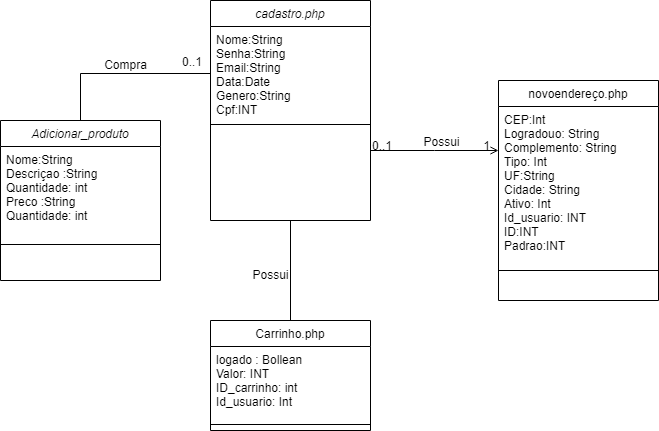

The diagram above was exported from draw.io. Its source (the exported page's mxGraphModel, read from the mxfile embedded in the PNG):
<mxGraphModel dx="1467" dy="789" grid="1" gridSize="10" guides="1" tooltips="1" connect="1" arrows="1" fold="1" page="1" pageScale="1" pageWidth="850" pageHeight="1100" math="0" shadow="0">
  <root>
    <mxCell id="0" />
    <mxCell id="1" parent="0" />
    <mxCell id="yhEXGKo3G-PNaLebqp_s-2" value="cadastro.php" style="swimlane;fontStyle=2;align=center;verticalAlign=top;childLayout=stackLayout;horizontal=1;startSize=26;horizontalStack=0;resizeParent=1;resizeLast=0;collapsible=1;marginBottom=0;rounded=0;shadow=0;strokeWidth=1;" vertex="1" parent="1">
      <mxGeometry x="220" y="40" width="160" height="220" as="geometry">
        <mxRectangle x="230" y="140" width="160" height="26" as="alternateBounds" />
      </mxGeometry>
    </mxCell>
    <mxCell id="yhEXGKo3G-PNaLebqp_s-3" value="Nome:String&#10;Senha:String&#10;Email:String&#10;Data:Date&#10;Genero:String&#10;Cpf:INT" style="text;align=left;verticalAlign=top;spacingLeft=4;spacingRight=4;overflow=hidden;rotatable=0;points=[[0,0.5],[1,0.5]];portConstraint=eastwest;" vertex="1" parent="yhEXGKo3G-PNaLebqp_s-2">
      <mxGeometry y="26" width="160" height="94" as="geometry" />
    </mxCell>
    <mxCell id="yhEXGKo3G-PNaLebqp_s-4" value="" style="line;html=1;strokeWidth=1;align=left;verticalAlign=middle;spacingTop=-1;spacingLeft=3;spacingRight=3;rotatable=0;labelPosition=right;points=[];portConstraint=eastwest;" vertex="1" parent="yhEXGKo3G-PNaLebqp_s-2">
      <mxGeometry y="120" width="160" height="8" as="geometry" />
    </mxCell>
    <mxCell id="yhEXGKo3G-PNaLebqp_s-5" value="Carrinho.php" style="swimlane;fontStyle=0;align=center;verticalAlign=top;childLayout=stackLayout;horizontal=1;startSize=26;horizontalStack=0;resizeParent=1;resizeLast=0;collapsible=1;marginBottom=0;rounded=0;shadow=0;strokeWidth=1;" vertex="1" parent="1">
      <mxGeometry x="220" y="360" width="160" height="110" as="geometry">
        <mxRectangle x="130" y="380" width="160" height="26" as="alternateBounds" />
      </mxGeometry>
    </mxCell>
    <mxCell id="yhEXGKo3G-PNaLebqp_s-7" value="logado : Bollean&#10;Valor: INT&#10;ID_carrinho: int&#10;Id_usuario: Int" style="text;align=left;verticalAlign=top;spacingLeft=4;spacingRight=4;overflow=hidden;rotatable=0;points=[[0,0.5],[1,0.5]];portConstraint=eastwest;rounded=0;shadow=0;html=0;" vertex="1" parent="yhEXGKo3G-PNaLebqp_s-5">
      <mxGeometry y="26" width="160" height="74" as="geometry" />
    </mxCell>
    <mxCell id="yhEXGKo3G-PNaLebqp_s-8" value="" style="line;html=1;strokeWidth=1;align=left;verticalAlign=middle;spacingTop=-1;spacingLeft=3;spacingRight=3;rotatable=0;labelPosition=right;points=[];portConstraint=eastwest;" vertex="1" parent="yhEXGKo3G-PNaLebqp_s-5">
      <mxGeometry y="100" width="160" height="8" as="geometry" />
    </mxCell>
    <mxCell id="yhEXGKo3G-PNaLebqp_s-16" value="novoendereço.php" style="swimlane;fontStyle=0;align=center;verticalAlign=top;childLayout=stackLayout;horizontal=1;startSize=26;horizontalStack=0;resizeParent=1;resizeLast=0;collapsible=1;marginBottom=0;rounded=0;shadow=0;strokeWidth=1;" vertex="1" parent="1">
      <mxGeometry x="508" y="120" width="160" height="220" as="geometry">
        <mxRectangle x="550" y="140" width="160" height="26" as="alternateBounds" />
      </mxGeometry>
    </mxCell>
    <mxCell id="yhEXGKo3G-PNaLebqp_s-17" value="CEP:Int&#10;Logradouo: String&#10;Complemento: String&#10;Tipo: Int&#10;UF:String&#10;Cidade: String&#10;Ativo: Int&#10;Id_usuario: INT&#10;ID:INT&#10;Padrao:INT&#10;" style="text;align=left;verticalAlign=top;spacingLeft=4;spacingRight=4;overflow=hidden;rotatable=0;points=[[0,0.5],[1,0.5]];portConstraint=eastwest;rounded=0;shadow=0;html=0;" vertex="1" parent="yhEXGKo3G-PNaLebqp_s-16">
      <mxGeometry y="26" width="160" height="154" as="geometry" />
    </mxCell>
    <mxCell id="yhEXGKo3G-PNaLebqp_s-18" value="" style="line;html=1;strokeWidth=1;align=left;verticalAlign=middle;spacingTop=-1;spacingLeft=3;spacingRight=3;rotatable=0;labelPosition=right;points=[];portConstraint=eastwest;" vertex="1" parent="yhEXGKo3G-PNaLebqp_s-16">
      <mxGeometry y="180" width="160" height="20" as="geometry" />
    </mxCell>
    <mxCell id="yhEXGKo3G-PNaLebqp_s-21" value="" style="endArrow=open;shadow=0;strokeWidth=1;rounded=0;endFill=1;edgeStyle=elbowEdgeStyle;elbow=vertical;" edge="1" parent="1" source="yhEXGKo3G-PNaLebqp_s-2" target="yhEXGKo3G-PNaLebqp_s-16">
      <mxGeometry x="0.5" y="41" relative="1" as="geometry">
        <mxPoint x="380" y="192" as="sourcePoint" />
        <mxPoint x="540" y="192" as="targetPoint" />
        <mxPoint x="-40" y="32" as="offset" />
      </mxGeometry>
    </mxCell>
    <mxCell id="yhEXGKo3G-PNaLebqp_s-22" value="0..1" style="resizable=0;align=left;verticalAlign=bottom;labelBackgroundColor=none;fontSize=12;" connectable="0" vertex="1" parent="yhEXGKo3G-PNaLebqp_s-21">
      <mxGeometry x="-1" relative="1" as="geometry">
        <mxPoint y="4" as="offset" />
      </mxGeometry>
    </mxCell>
    <mxCell id="yhEXGKo3G-PNaLebqp_s-23" value="1" style="resizable=0;align=right;verticalAlign=bottom;labelBackgroundColor=none;fontSize=12;" connectable="0" vertex="1" parent="yhEXGKo3G-PNaLebqp_s-21">
      <mxGeometry x="1" relative="1" as="geometry">
        <mxPoint x="-7" y="4" as="offset" />
      </mxGeometry>
    </mxCell>
    <mxCell id="yhEXGKo3G-PNaLebqp_s-24" value="Possui" style="text;html=1;resizable=0;points=[];;align=center;verticalAlign=middle;labelBackgroundColor=none;rounded=0;shadow=0;strokeWidth=1;fontSize=12;" vertex="1" connectable="0" parent="yhEXGKo3G-PNaLebqp_s-21">
      <mxGeometry x="0.5" y="49" relative="1" as="geometry">
        <mxPoint x="-26" y="40" as="offset" />
      </mxGeometry>
    </mxCell>
    <mxCell id="yhEXGKo3G-PNaLebqp_s-26" value="" style="endArrow=none;html=1;rounded=0;entryX=0.5;entryY=1;entryDx=0;entryDy=0;exitX=0.5;exitY=0;exitDx=0;exitDy=0;" edge="1" parent="1" source="yhEXGKo3G-PNaLebqp_s-5" target="yhEXGKo3G-PNaLebqp_s-2">
      <mxGeometry width="50" height="50" relative="1" as="geometry">
        <mxPoint x="350" y="330" as="sourcePoint" />
        <mxPoint x="350" y="390" as="targetPoint" />
      </mxGeometry>
    </mxCell>
    <mxCell id="yhEXGKo3G-PNaLebqp_s-27" value="Possui" style="text;html=1;align=center;verticalAlign=middle;resizable=0;points=[];autosize=1;strokeColor=none;fillColor=none;" vertex="1" parent="1">
      <mxGeometry x="250" y="300" width="60" height="30" as="geometry" />
    </mxCell>
    <mxCell id="yhEXGKo3G-PNaLebqp_s-28" value="Adicionar_produto" style="swimlane;fontStyle=2;align=center;verticalAlign=top;childLayout=stackLayout;horizontal=1;startSize=26;horizontalStack=0;resizeParent=1;resizeLast=0;collapsible=1;marginBottom=0;rounded=0;shadow=0;strokeWidth=1;" vertex="1" parent="1">
      <mxGeometry x="10" y="160" width="160" height="160" as="geometry">
        <mxRectangle x="230" y="140" width="160" height="26" as="alternateBounds" />
      </mxGeometry>
    </mxCell>
    <mxCell id="yhEXGKo3G-PNaLebqp_s-29" value="Nome:String&#10;Descriçao :String&#10;Quantidade: int&#10;Preco :String&#10;Quantidade: int" style="text;align=left;verticalAlign=top;spacingLeft=4;spacingRight=4;overflow=hidden;rotatable=0;points=[[0,0.5],[1,0.5]];portConstraint=eastwest;" vertex="1" parent="yhEXGKo3G-PNaLebqp_s-28">
      <mxGeometry y="26" width="160" height="94" as="geometry" />
    </mxCell>
    <mxCell id="yhEXGKo3G-PNaLebqp_s-30" value="" style="line;html=1;strokeWidth=1;align=left;verticalAlign=middle;spacingTop=-1;spacingLeft=3;spacingRight=3;rotatable=0;labelPosition=right;points=[];portConstraint=eastwest;" vertex="1" parent="yhEXGKo3G-PNaLebqp_s-28">
      <mxGeometry y="120" width="160" height="8" as="geometry" />
    </mxCell>
    <mxCell id="yhEXGKo3G-PNaLebqp_s-32" value="" style="endArrow=none;html=1;rounded=0;entryX=0;entryY=0.5;entryDx=0;entryDy=0;exitX=0.5;exitY=0;exitDx=0;exitDy=0;" edge="1" parent="1" source="yhEXGKo3G-PNaLebqp_s-28" target="yhEXGKo3G-PNaLebqp_s-3">
      <mxGeometry width="50" height="50" relative="1" as="geometry">
        <mxPoint x="310" y="370" as="sourcePoint" />
        <mxPoint x="310" y="210" as="targetPoint" />
        <Array as="points">
          <mxPoint x="90" y="113" />
        </Array>
      </mxGeometry>
    </mxCell>
    <mxCell id="yhEXGKo3G-PNaLebqp_s-33" value="Compra" style="text;html=1;align=center;verticalAlign=middle;resizable=0;points=[];autosize=1;strokeColor=none;fillColor=none;" vertex="1" parent="1">
      <mxGeometry x="100" y="90" width="70" height="30" as="geometry" />
    </mxCell>
    <mxCell id="yhEXGKo3G-PNaLebqp_s-34" value="0..1" style="resizable=0;align=left;verticalAlign=bottom;labelBackgroundColor=none;fontSize=12;" connectable="0" vertex="1" parent="1">
      <mxGeometry x="190" y="110" as="geometry" />
    </mxCell>
  </root>
</mxGraphModel>